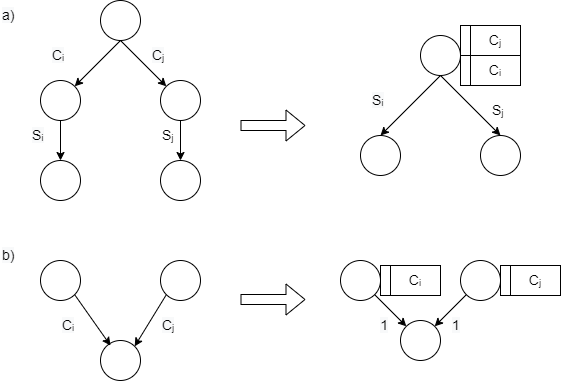

The diagram above was exported from draw.io. Its source (the exported page's mxGraphModel, read from the mxfile embedded in the PNG):
<mxGraphModel dx="1550" dy="809" grid="1" gridSize="10" guides="1" tooltips="1" connect="1" arrows="1" fold="1" page="1" pageScale="1" pageWidth="850" pageHeight="1100" math="0" shadow="0">
  <root>
    <mxCell id="0" />
    <mxCell id="1" parent="0" />
    <mxCell id="EoPICY-TD6wpJZY31h3n-1" value="" style="ellipse;whiteSpace=wrap;html=1;aspect=fixed;" parent="1" vertex="1">
      <mxGeometry x="220" y="120" width="40" height="40" as="geometry" />
    </mxCell>
    <mxCell id="EoPICY-TD6wpJZY31h3n-2" value="" style="ellipse;whiteSpace=wrap;html=1;aspect=fixed;" parent="1" vertex="1">
      <mxGeometry x="160" y="200" width="40" height="40" as="geometry" />
    </mxCell>
    <mxCell id="EoPICY-TD6wpJZY31h3n-3" value="" style="ellipse;whiteSpace=wrap;html=1;aspect=fixed;fontStyle=1" parent="1" vertex="1">
      <mxGeometry x="280" y="200" width="40" height="40" as="geometry" />
    </mxCell>
    <mxCell id="EoPICY-TD6wpJZY31h3n-7" value="" style="ellipse;whiteSpace=wrap;html=1;aspect=fixed;" parent="1" vertex="1">
      <mxGeometry x="160" y="380" width="40" height="40" as="geometry" />
    </mxCell>
    <mxCell id="EoPICY-TD6wpJZY31h3n-8" value="" style="ellipse;whiteSpace=wrap;html=1;aspect=fixed;" parent="1" vertex="1">
      <mxGeometry x="280" y="380" width="40" height="40" as="geometry" />
    </mxCell>
    <mxCell id="EoPICY-TD6wpJZY31h3n-9" value="" style="ellipse;whiteSpace=wrap;html=1;aspect=fixed;" parent="1" vertex="1">
      <mxGeometry x="220" y="460" width="40" height="40" as="geometry" />
    </mxCell>
    <mxCell id="EoPICY-TD6wpJZY31h3n-15" value="" style="shape=flexArrow;endArrow=classic;html=1;rounded=0;" parent="1" edge="1">
      <mxGeometry width="50" height="50" relative="1" as="geometry">
        <mxPoint x="360" y="245" as="sourcePoint" />
        <mxPoint x="425" y="245" as="targetPoint" />
      </mxGeometry>
    </mxCell>
    <mxCell id="EoPICY-TD6wpJZY31h3n-16" value="" style="shape=flexArrow;endArrow=classic;html=1;rounded=0;" parent="1" edge="1">
      <mxGeometry width="50" height="50" relative="1" as="geometry">
        <mxPoint x="360" y="419" as="sourcePoint" />
        <mxPoint x="425" y="419" as="targetPoint" />
      </mxGeometry>
    </mxCell>
    <mxCell id="EoPICY-TD6wpJZY31h3n-18" value="" style="endArrow=classic;html=1;rounded=0;entryX=1;entryY=0;entryDx=0;entryDy=0;fillColor=#dae8fc;strokeColor=#000000;" parent="1" target="EoPICY-TD6wpJZY31h3n-2" edge="1">
      <mxGeometry width="50" height="50" relative="1" as="geometry">
        <mxPoint x="240" y="160" as="sourcePoint" />
        <mxPoint x="200" y="200" as="targetPoint" />
      </mxGeometry>
    </mxCell>
    <mxCell id="EoPICY-TD6wpJZY31h3n-19" value="" style="endArrow=classic;html=1;rounded=0;entryX=0;entryY=0;entryDx=0;entryDy=0;fillColor=#dae8fc;strokeColor=#000000;" parent="1" target="EoPICY-TD6wpJZY31h3n-3" edge="1">
      <mxGeometry width="50" height="50" relative="1" as="geometry">
        <mxPoint x="240" y="160" as="sourcePoint" />
        <mxPoint x="280" y="200" as="targetPoint" />
      </mxGeometry>
    </mxCell>
    <mxCell id="EoPICY-TD6wpJZY31h3n-25" value="" style="ellipse;whiteSpace=wrap;html=1;aspect=fixed;" parent="1" vertex="1">
      <mxGeometry x="540" y="155" width="40" height="40" as="geometry" />
    </mxCell>
    <mxCell id="EoPICY-TD6wpJZY31h3n-32" value="" style="endArrow=classic;html=1;rounded=0;exitX=1;exitY=1;exitDx=0;exitDy=0;fillColor=#dae8fc;strokeColor=#000000;" parent="1" source="EoPICY-TD6wpJZY31h3n-7" edge="1">
      <mxGeometry width="50" height="50" relative="1" as="geometry">
        <mxPoint x="190" y="410" as="sourcePoint" />
        <mxPoint x="230" y="465" as="targetPoint" />
      </mxGeometry>
    </mxCell>
    <mxCell id="EoPICY-TD6wpJZY31h3n-33" value="" style="endArrow=classic;html=1;rounded=0;entryX=1;entryY=0;entryDx=0;entryDy=0;exitX=0;exitY=1;exitDx=0;exitDy=0;fillColor=#dae8fc;strokeColor=#000000;" parent="1" source="EoPICY-TD6wpJZY31h3n-8" target="EoPICY-TD6wpJZY31h3n-9" edge="1">
      <mxGeometry width="50" height="50" relative="1" as="geometry">
        <mxPoint x="300" y="420" as="sourcePoint" />
        <mxPoint x="260" y="460" as="targetPoint" />
      </mxGeometry>
    </mxCell>
    <mxCell id="EoPICY-TD6wpJZY31h3n-34" value="" style="ellipse;whiteSpace=wrap;html=1;aspect=fixed;" parent="1" vertex="1">
      <mxGeometry x="460" y="380" width="40" height="40" as="geometry" />
    </mxCell>
    <mxCell id="EoPICY-TD6wpJZY31h3n-35" value="" style="ellipse;whiteSpace=wrap;html=1;aspect=fixed;" parent="1" vertex="1">
      <mxGeometry x="580" y="380" width="40" height="40" as="geometry" />
    </mxCell>
    <mxCell id="EoPICY-TD6wpJZY31h3n-36" value="" style="ellipse;whiteSpace=wrap;html=1;aspect=fixed;" parent="1" vertex="1">
      <mxGeometry x="520" y="440" width="40" height="40" as="geometry" />
    </mxCell>
    <mxCell id="EoPICY-TD6wpJZY31h3n-37" value="" style="endArrow=classic;html=1;rounded=0;exitX=1;exitY=1;exitDx=0;exitDy=0;entryX=0;entryY=0;entryDx=0;entryDy=0;strokeColor=#000000;" parent="1" source="EoPICY-TD6wpJZY31h3n-34" target="EoPICY-TD6wpJZY31h3n-36" edge="1">
      <mxGeometry width="50" height="50" relative="1" as="geometry">
        <mxPoint x="490" y="410" as="sourcePoint" />
        <mxPoint x="530" y="465" as="targetPoint" />
      </mxGeometry>
    </mxCell>
    <mxCell id="EoPICY-TD6wpJZY31h3n-38" value="" style="endArrow=classic;html=1;rounded=0;entryX=1;entryY=0;entryDx=0;entryDy=0;exitX=0;exitY=1;exitDx=0;exitDy=0;strokeColor=#000000;" parent="1" source="EoPICY-TD6wpJZY31h3n-35" target="EoPICY-TD6wpJZY31h3n-36" edge="1">
      <mxGeometry width="50" height="50" relative="1" as="geometry">
        <mxPoint x="600" y="420" as="sourcePoint" />
        <mxPoint x="560" y="460" as="targetPoint" />
      </mxGeometry>
    </mxCell>
    <mxCell id="EoPICY-TD6wpJZY31h3n-42" value="&lt;span style=&quot;color: rgb(0 , 0 , 0) ; font-family: &amp;#34;helvetica&amp;#34; ; font-size: 14px ; font-style: normal ; font-weight: 400 ; letter-spacing: normal ; text-align: center ; text-indent: 0px ; text-transform: none ; word-spacing: 0px ; background-color: rgb(248 , 249 , 250) ; display: inline ; float: none&quot;&gt;Cᵢ&lt;/span&gt;" style="text;whiteSpace=wrap;html=1;" parent="1" vertex="1">
      <mxGeometry x="170" y="160" width="40" height="30" as="geometry" />
    </mxCell>
    <mxCell id="EoPICY-TD6wpJZY31h3n-43" value="&lt;span style=&quot;color: rgb(0 , 0 , 0) ; font-family: &amp;#34;helvetica&amp;#34; ; font-size: 14px ; font-style: normal ; font-weight: 400 ; letter-spacing: normal ; text-align: center ; text-indent: 0px ; text-transform: none ; word-spacing: 0px ; background-color: rgb(248 , 249 , 250) ; display: inline ; float: none&quot;&gt;Cᵢ&lt;/span&gt;" style="text;whiteSpace=wrap;html=1;" parent="1" vertex="1">
      <mxGeometry x="180" y="430" width="40" height="30" as="geometry" />
    </mxCell>
    <mxCell id="EoPICY-TD6wpJZY31h3n-44" value="&lt;span style=&quot;color: rgb(0 , 0 , 0) ; font-family: &amp;#34;helvetica&amp;#34; ; font-size: 14px ; font-style: normal ; font-weight: 400 ; letter-spacing: normal ; text-align: center ; text-indent: 0px ; text-transform: none ; word-spacing: 0px ; background-color: rgb(248 , 249 , 250) ; display: inline ; float: none&quot;&gt;Cⱼ&lt;/span&gt;" style="text;whiteSpace=wrap;html=1;" parent="1" vertex="1">
      <mxGeometry x="280" y="430" width="40" height="30" as="geometry" />
    </mxCell>
    <mxCell id="EoPICY-TD6wpJZY31h3n-45" value="&lt;span style=&quot;color: rgb(0 , 0 , 0) ; font-family: &amp;#34;helvetica&amp;#34; ; font-size: 14px ; font-style: normal ; font-weight: 400 ; letter-spacing: normal ; text-align: center ; text-indent: 0px ; text-transform: none ; word-spacing: 0px ; background-color: rgb(248 , 249 , 250) ; display: inline ; float: none&quot;&gt;Cⱼ&lt;/span&gt;" style="text;whiteSpace=wrap;html=1;" parent="1" vertex="1">
      <mxGeometry x="270" y="160" width="40" height="30" as="geometry" />
    </mxCell>
    <mxCell id="EoPICY-TD6wpJZY31h3n-50" value="&lt;span style=&quot;color: rgb(0 , 0 , 0) ; font-family: &amp;#34;helvetica&amp;#34; ; font-size: 14px ; font-style: normal ; font-weight: 400 ; letter-spacing: normal ; text-indent: 0px ; text-transform: none ; word-spacing: 0px ; background-color: rgb(248 , 249 , 250) ; display: inline ; float: none&quot;&gt;1&lt;/span&gt;" style="text;whiteSpace=wrap;html=1;align=right;" parent="1" vertex="1">
      <mxGeometry x="470" y="430" width="40" height="30" as="geometry" />
    </mxCell>
    <mxCell id="EoPICY-TD6wpJZY31h3n-52" value="&lt;span style=&quot;color: rgb(0 , 0 , 0) ; font-family: &amp;#34;helvetica&amp;#34; ; font-size: 14px ; font-style: normal ; font-weight: 400 ; letter-spacing: normal ; text-align: center ; text-indent: 0px ; text-transform: none ; word-spacing: 0px ; background-color: rgb(248 , 249 , 250) ; display: inline ; float: none&quot;&gt;1&lt;/span&gt;" style="text;whiteSpace=wrap;html=1;" parent="1" vertex="1">
      <mxGeometry x="570" y="430" width="40" height="30" as="geometry" />
    </mxCell>
    <mxCell id="EoPICY-TD6wpJZY31h3n-53" value="" style="rounded=0;whiteSpace=wrap;html=1;fillColor=none;" parent="1" vertex="1">
      <mxGeometry x="580" y="175" width="10" height="30" as="geometry" />
    </mxCell>
    <mxCell id="EoPICY-TD6wpJZY31h3n-54" value="&lt;span style=&quot;font-size: 14px&quot;&gt;Cᵢ&lt;/span&gt;" style="rounded=0;whiteSpace=wrap;html=1;fillColor=none;" parent="1" vertex="1">
      <mxGeometry x="590" y="175" width="50" height="30" as="geometry" />
    </mxCell>
    <mxCell id="EoPICY-TD6wpJZY31h3n-55" value="" style="rounded=0;whiteSpace=wrap;html=1;fillColor=none;" parent="1" vertex="1">
      <mxGeometry x="580" y="145" width="10" height="30" as="geometry" />
    </mxCell>
    <mxCell id="EoPICY-TD6wpJZY31h3n-56" value="&lt;span style=&quot;font-family: &amp;#34;helvetica&amp;#34; ; font-size: 14px&quot;&gt;Cⱼ&lt;/span&gt;" style="rounded=0;whiteSpace=wrap;html=1;fillColor=none;" parent="1" vertex="1">
      <mxGeometry x="590" y="145" width="50" height="30" as="geometry" />
    </mxCell>
    <mxCell id="EoPICY-TD6wpJZY31h3n-57" value="" style="rounded=0;whiteSpace=wrap;html=1;fillColor=none;" parent="1" vertex="1">
      <mxGeometry x="620" y="385" width="10" height="30" as="geometry" />
    </mxCell>
    <mxCell id="EoPICY-TD6wpJZY31h3n-58" value="&lt;span style=&quot;font-family: &amp;#34;helvetica&amp;#34; ; font-size: 14px&quot;&gt;Cⱼ&lt;/span&gt;" style="rounded=0;whiteSpace=wrap;html=1;fillColor=none;" parent="1" vertex="1">
      <mxGeometry x="630" y="385" width="50" height="30" as="geometry" />
    </mxCell>
    <mxCell id="EoPICY-TD6wpJZY31h3n-59" value="" style="rounded=0;whiteSpace=wrap;html=1;fillColor=none;" parent="1" vertex="1">
      <mxGeometry x="500" y="385" width="10" height="30" as="geometry" />
    </mxCell>
    <mxCell id="EoPICY-TD6wpJZY31h3n-60" value="&lt;span style=&quot;font-size: 14px&quot;&gt;Cᵢ&lt;/span&gt;" style="rounded=0;whiteSpace=wrap;html=1;fillColor=none;" parent="1" vertex="1">
      <mxGeometry x="510" y="385" width="50" height="30" as="geometry" />
    </mxCell>
    <mxCell id="jDcKYl_cBZ3uHaNEhGAy-2" value="" style="ellipse;whiteSpace=wrap;html=1;aspect=fixed;fontStyle=1" vertex="1" parent="1">
      <mxGeometry x="280" y="280" width="40" height="40" as="geometry" />
    </mxCell>
    <mxCell id="jDcKYl_cBZ3uHaNEhGAy-3" value="" style="ellipse;whiteSpace=wrap;html=1;aspect=fixed;fontStyle=1" vertex="1" parent="1">
      <mxGeometry x="160" y="280" width="40" height="40" as="geometry" />
    </mxCell>
    <mxCell id="jDcKYl_cBZ3uHaNEhGAy-4" value="" style="endArrow=classic;html=1;rounded=0;strokeColor=#000000;entryX=0.5;entryY=0;entryDx=0;entryDy=0;" edge="1" parent="1" target="jDcKYl_cBZ3uHaNEhGAy-3">
      <mxGeometry width="50" height="50" relative="1" as="geometry">
        <mxPoint x="180" y="240" as="sourcePoint" />
        <mxPoint x="230" y="190" as="targetPoint" />
      </mxGeometry>
    </mxCell>
    <mxCell id="jDcKYl_cBZ3uHaNEhGAy-5" value="" style="endArrow=classic;html=1;rounded=0;strokeColor=#000000;entryX=0.5;entryY=0;entryDx=0;entryDy=0;" edge="1" parent="1" target="jDcKYl_cBZ3uHaNEhGAy-2">
      <mxGeometry width="50" height="50" relative="1" as="geometry">
        <mxPoint x="300" y="240" as="sourcePoint" />
        <mxPoint x="350" y="190" as="targetPoint" />
      </mxGeometry>
    </mxCell>
    <mxCell id="jDcKYl_cBZ3uHaNEhGAy-6" value="&lt;span style=&quot;color: rgb(0 , 0 , 0) ; font-family: &amp;#34;helvetica&amp;#34; ; font-size: 14px ; font-style: normal ; font-weight: 400 ; letter-spacing: normal ; text-align: center ; text-indent: 0px ; text-transform: none ; word-spacing: 0px ; background-color: rgb(248 , 249 , 250) ; display: inline ; float: none&quot;&gt;Sᵢ&lt;/span&gt;" style="text;whiteSpace=wrap;html=1;" vertex="1" parent="1">
      <mxGeometry x="150" y="240" width="40" height="30" as="geometry" />
    </mxCell>
    <mxCell id="jDcKYl_cBZ3uHaNEhGAy-9" value="&lt;span style=&quot;font-family: &amp;#34;helvetica&amp;#34; ; font-size: 14px ; text-align: center&quot;&gt;Sⱼ&lt;/span&gt;" style="text;whiteSpace=wrap;html=1;" vertex="1" parent="1">
      <mxGeometry x="280" y="240" width="40" height="30" as="geometry" />
    </mxCell>
    <mxCell id="jDcKYl_cBZ3uHaNEhGAy-10" value="" style="ellipse;whiteSpace=wrap;html=1;aspect=fixed;fontStyle=1" vertex="1" parent="1">
      <mxGeometry x="600" y="255" width="40" height="40" as="geometry" />
    </mxCell>
    <mxCell id="jDcKYl_cBZ3uHaNEhGAy-11" value="" style="ellipse;whiteSpace=wrap;html=1;aspect=fixed;fontStyle=1" vertex="1" parent="1">
      <mxGeometry x="480" y="255" width="40" height="40" as="geometry" />
    </mxCell>
    <mxCell id="jDcKYl_cBZ3uHaNEhGAy-12" value="" style="endArrow=classic;html=1;rounded=0;strokeColor=#000000;entryX=0.5;entryY=0;entryDx=0;entryDy=0;" edge="1" parent="1" target="jDcKYl_cBZ3uHaNEhGAy-10">
      <mxGeometry width="50" height="50" relative="1" as="geometry">
        <mxPoint x="560" y="195" as="sourcePoint" />
        <mxPoint x="610" y="145" as="targetPoint" />
      </mxGeometry>
    </mxCell>
    <mxCell id="jDcKYl_cBZ3uHaNEhGAy-13" value="" style="endArrow=classic;html=1;rounded=0;strokeColor=#000000;entryX=0.5;entryY=0;entryDx=0;entryDy=0;" edge="1" parent="1" target="jDcKYl_cBZ3uHaNEhGAy-11">
      <mxGeometry width="50" height="50" relative="1" as="geometry">
        <mxPoint x="560" y="195" as="sourcePoint" />
        <mxPoint x="610" y="145" as="targetPoint" />
      </mxGeometry>
    </mxCell>
    <mxCell id="jDcKYl_cBZ3uHaNEhGAy-14" value="&lt;span style=&quot;font-family: &amp;#34;helvetica&amp;#34; ; font-size: 14px ; text-align: center&quot;&gt;Sⱼ&lt;/span&gt;" style="text;whiteSpace=wrap;html=1;" vertex="1" parent="1">
      <mxGeometry x="610" y="215" width="40" height="30" as="geometry" />
    </mxCell>
    <mxCell id="jDcKYl_cBZ3uHaNEhGAy-16" value="&lt;span style=&quot;color: rgb(0 , 0 , 0) ; font-family: &amp;#34;helvetica&amp;#34; ; font-size: 14px ; font-style: normal ; font-weight: 400 ; letter-spacing: normal ; text-align: center ; text-indent: 0px ; text-transform: none ; word-spacing: 0px ; background-color: rgb(248 , 249 , 250) ; display: inline ; float: none&quot;&gt;Sᵢ&lt;/span&gt;" style="text;whiteSpace=wrap;html=1;" vertex="1" parent="1">
      <mxGeometry x="490" y="205" width="40" height="30" as="geometry" />
    </mxCell>
    <mxCell id="jDcKYl_cBZ3uHaNEhGAy-21" value="&lt;span style=&quot;color: rgb(0 , 0 , 0) ; font-family: &amp;#34;helvetica&amp;#34; ; font-size: 14px ; font-style: normal ; font-weight: 400 ; letter-spacing: normal ; text-align: center ; text-indent: 0px ; text-transform: none ; word-spacing: 0px ; background-color: rgb(248 , 249 , 250) ; display: inline ; float: none&quot;&gt;a)&lt;/span&gt;" style="text;whiteSpace=wrap;html=1;" vertex="1" parent="1">
      <mxGeometry x="120" y="120" width="40" height="30" as="geometry" />
    </mxCell>
    <mxCell id="jDcKYl_cBZ3uHaNEhGAy-22" value="&lt;span style=&quot;color: rgb(0 , 0 , 0) ; font-family: &amp;#34;helvetica&amp;#34; ; font-size: 14px ; font-style: normal ; font-weight: 400 ; letter-spacing: normal ; text-align: center ; text-indent: 0px ; text-transform: none ; word-spacing: 0px ; background-color: rgb(248 , 249 , 250) ; display: inline ; float: none&quot;&gt;b)&lt;/span&gt;" style="text;whiteSpace=wrap;html=1;" vertex="1" parent="1">
      <mxGeometry x="120" y="360" width="40" height="30" as="geometry" />
    </mxCell>
  </root>
</mxGraphModel>